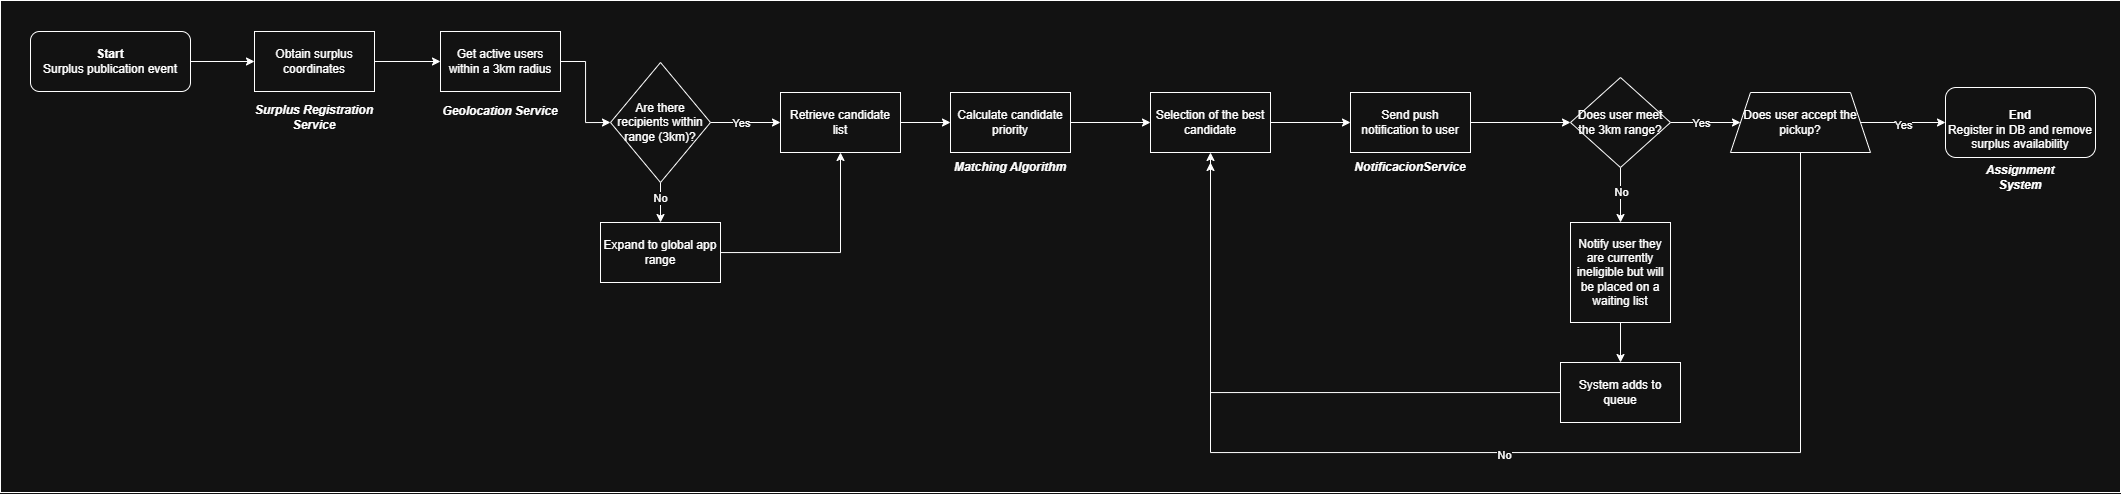

The diagram above was exported from draw.io. Its source (the exported page's mxGraphModel, read from the mxfile embedded in the PNG):
<mxGraphModel dx="3788" dy="-561" grid="1" gridSize="10" guides="1" tooltips="1" connect="1" arrows="1" fold="1" page="1" pageScale="1" pageWidth="827" pageHeight="1169" math="0" shadow="0">
  <root>
    <mxCell id="0" />
    <mxCell id="1" parent="0" />
    <mxCell id="gB789cH0uolGfLIswCcR-1" parent="1" style="rounded=0;whiteSpace=wrap;html=1;" value="" vertex="1">
      <mxGeometry height="492" width="2120" x="-2000" y="1500" as="geometry" />
    </mxCell>
    <mxCell id="gB789cH0uolGfLIswCcR-2" edge="1" parent="1" source="gB789cH0uolGfLIswCcR-3" style="edgeStyle=orthogonalEdgeStyle;rounded=0;orthogonalLoop=1;jettySize=auto;html=1;entryX=0;entryY=0.5;entryDx=0;entryDy=0;" target="gB789cH0uolGfLIswCcR-5">
      <mxGeometry relative="1" as="geometry" />
    </mxCell>
    <mxCell id="gB789cH0uolGfLIswCcR-3" parent="1" style="rounded=1;whiteSpace=wrap;html=1;" value="&lt;div&gt;&lt;span style=&quot;background-color: transparent; color: light-dark(rgb(0, 0, 0), rgb(255, 255, 255));&quot;&gt;&lt;b&gt;Start&lt;/b&gt;&lt;/span&gt;&lt;/div&gt;&lt;div&gt;Surplus publication event&lt;/div&gt;" vertex="1">
      <mxGeometry height="60" width="160" x="-1970" y="1531" as="geometry" />
    </mxCell>
    <mxCell id="gB789cH0uolGfLIswCcR-4" edge="1" parent="1" source="gB789cH0uolGfLIswCcR-5" style="edgeStyle=orthogonalEdgeStyle;rounded=0;orthogonalLoop=1;jettySize=auto;html=1;entryX=0;entryY=0.5;entryDx=0;entryDy=0;" target="gB789cH0uolGfLIswCcR-8">
      <mxGeometry relative="1" as="geometry" />
    </mxCell>
    <mxCell id="gB789cH0uolGfLIswCcR-5" parent="1" style="rounded=0;whiteSpace=wrap;html=1;" value="Obtain surplus coordinates" vertex="1">
      <mxGeometry height="60" width="120" x="-1746" y="1531" as="geometry" />
    </mxCell>
    <mxCell id="gB789cH0uolGfLIswCcR-6" parent="1" style="text;html=1;whiteSpace=wrap;strokeColor=none;fillColor=none;align=center;verticalAlign=middle;rounded=0;fontStyle=3" value="Surplus Registration Service" vertex="1">
      <mxGeometry height="30" width="120" x="-1746" y="1602" as="geometry" />
    </mxCell>
    <mxCell id="gB789cH0uolGfLIswCcR-7" edge="1" parent="1" source="gB789cH0uolGfLIswCcR-8" style="edgeStyle=orthogonalEdgeStyle;rounded=0;orthogonalLoop=1;jettySize=auto;html=1;entryX=0;entryY=0.5;entryDx=0;entryDy=0;" target="gB789cH0uolGfLIswCcR-14">
      <mxGeometry relative="1" as="geometry" />
    </mxCell>
    <mxCell id="gB789cH0uolGfLIswCcR-8" parent="1" style="rounded=0;whiteSpace=wrap;html=1;" value="Get active users within a 3km radius" vertex="1">
      <mxGeometry height="60" width="120" x="-1560" y="1531" as="geometry" />
    </mxCell>
    <mxCell id="gB789cH0uolGfLIswCcR-9" parent="1" style="text;html=1;whiteSpace=wrap;strokeColor=none;fillColor=none;align=center;verticalAlign=middle;rounded=0;fontStyle=3" value="Geolocation Service" vertex="1">
      <mxGeometry height="30" width="120" x="-1560" y="1596" as="geometry" />
    </mxCell>
    <mxCell id="gB789cH0uolGfLIswCcR-10" edge="1" parent="1" source="gB789cH0uolGfLIswCcR-14" style="edgeStyle=orthogonalEdgeStyle;rounded=0;orthogonalLoop=1;jettySize=auto;html=1;" target="gB789cH0uolGfLIswCcR-16" value="">
      <mxGeometry relative="1" as="geometry" />
    </mxCell>
    <mxCell id="gB789cH0uolGfLIswCcR-11" connectable="0" parent="gB789cH0uolGfLIswCcR-10" style="edgeLabel;html=1;align=center;verticalAlign=middle;resizable=0;points=[];" value="No" vertex="1">
      <mxGeometry relative="1" x="-0.2462" y="-1" as="geometry">
        <mxPoint as="offset" />
      </mxGeometry>
    </mxCell>
    <mxCell id="gB789cH0uolGfLIswCcR-12" edge="1" parent="1" source="gB789cH0uolGfLIswCcR-14" style="edgeStyle=orthogonalEdgeStyle;rounded=0;orthogonalLoop=1;jettySize=auto;html=1;" target="gB789cH0uolGfLIswCcR-18" value="">
      <mxGeometry relative="1" as="geometry" />
    </mxCell>
    <mxCell id="gB789cH0uolGfLIswCcR-13" connectable="0" parent="gB789cH0uolGfLIswCcR-12" style="edgeLabel;html=1;align=center;verticalAlign=middle;resizable=0;points=[];" value="Yes" vertex="1">
      <mxGeometry relative="1" x="-0.1319" as="geometry">
        <mxPoint as="offset" />
      </mxGeometry>
    </mxCell>
    <mxCell id="gB789cH0uolGfLIswCcR-14" parent="1" style="rhombus;whiteSpace=wrap;html=1;" value="Are there recipients within range (3km)?" vertex="1">
      <mxGeometry height="120" width="100" x="-1390" y="1562" as="geometry" />
    </mxCell>
    <mxCell id="gB789cH0uolGfLIswCcR-15" edge="1" parent="1" source="gB789cH0uolGfLIswCcR-16" style="edgeStyle=orthogonalEdgeStyle;rounded=0;orthogonalLoop=1;jettySize=auto;html=1;" target="gB789cH0uolGfLIswCcR-18">
      <mxGeometry relative="1" as="geometry" />
    </mxCell>
    <mxCell id="gB789cH0uolGfLIswCcR-16" parent="1" style="whiteSpace=wrap;html=1;" value=" Expand to global app range" vertex="1">
      <mxGeometry height="60" width="120" x="-1400" y="1722" as="geometry" />
    </mxCell>
    <mxCell id="gB789cH0uolGfLIswCcR-17" edge="1" parent="1" source="gB789cH0uolGfLIswCcR-18" style="edgeStyle=orthogonalEdgeStyle;rounded=0;orthogonalLoop=1;jettySize=auto;html=1;entryX=0;entryY=0.5;entryDx=0;entryDy=0;" target="gB789cH0uolGfLIswCcR-20">
      <mxGeometry relative="1" as="geometry" />
    </mxCell>
    <mxCell id="gB789cH0uolGfLIswCcR-18" parent="1" style="whiteSpace=wrap;html=1;" value="&lt;span data-path-to-node=&quot;2,6,1,0&quot;&gt;Retrieve candidate list&lt;/span&gt;" vertex="1">
      <mxGeometry height="60" width="120" x="-1220" y="1592" as="geometry" />
    </mxCell>
    <mxCell id="gB789cH0uolGfLIswCcR-19" edge="1" parent="1" source="gB789cH0uolGfLIswCcR-20" style="edgeStyle=orthogonalEdgeStyle;rounded=0;orthogonalLoop=1;jettySize=auto;html=1;" target="gB789cH0uolGfLIswCcR-23" value="">
      <mxGeometry relative="1" as="geometry" />
    </mxCell>
    <mxCell id="gB789cH0uolGfLIswCcR-20" parent="1" style="whiteSpace=wrap;html=1;" value="Calculate candidate priority" vertex="1">
      <mxGeometry height="60" width="120" x="-1050" y="1592" as="geometry" />
    </mxCell>
    <mxCell id="gB789cH0uolGfLIswCcR-21" parent="1" style="text;html=1;whiteSpace=wrap;strokeColor=none;fillColor=none;align=center;verticalAlign=middle;rounded=0;fontStyle=3" value="Matching Algorithm" vertex="1">
      <mxGeometry height="30" width="120" x="-1050" y="1652" as="geometry" />
    </mxCell>
    <mxCell id="gB789cH0uolGfLIswCcR-22" edge="1" parent="1" source="gB789cH0uolGfLIswCcR-23" style="edgeStyle=orthogonalEdgeStyle;rounded=0;orthogonalLoop=1;jettySize=auto;html=1;" target="gB789cH0uolGfLIswCcR-25" value="">
      <mxGeometry relative="1" as="geometry" />
    </mxCell>
    <mxCell id="gB789cH0uolGfLIswCcR-23" parent="1" style="whiteSpace=wrap;html=1;" value="&lt;span data-path-to-node=&quot;2,8,0,0&quot;&gt;&lt;/span&gt;&lt;span data-path-to-node=&quot;2,8,1,0&quot;&gt;Selection of the best candidate&lt;/span&gt;" vertex="1">
      <mxGeometry height="60" width="120" x="-850" y="1592" as="geometry" />
    </mxCell>
    <mxCell id="gB789cH0uolGfLIswCcR-24" edge="1" parent="1" source="gB789cH0uolGfLIswCcR-25" style="edgeStyle=orthogonalEdgeStyle;rounded=0;orthogonalLoop=1;jettySize=auto;html=1;" target="gB789cH0uolGfLIswCcR-31" value="">
      <mxGeometry relative="1" as="geometry" />
    </mxCell>
    <mxCell id="gB789cH0uolGfLIswCcR-25" parent="1" style="whiteSpace=wrap;html=1;" value="Send push notification to user" vertex="1">
      <mxGeometry height="60" width="120" x="-650" y="1592" as="geometry" />
    </mxCell>
    <mxCell id="gB789cH0uolGfLIswCcR-26" parent="1" style="text;html=1;whiteSpace=wrap;strokeColor=none;fillColor=none;align=center;verticalAlign=middle;rounded=0;fontStyle=3" value="NotificacionService" vertex="1">
      <mxGeometry height="30" width="120" x="-650" y="1652" as="geometry" />
    </mxCell>
    <mxCell id="gB789cH0uolGfLIswCcR-27" edge="1" parent="1" source="gB789cH0uolGfLIswCcR-31" style="edgeStyle=orthogonalEdgeStyle;rounded=0;orthogonalLoop=1;jettySize=auto;html=1;" target="gB789cH0uolGfLIswCcR-35">
      <mxGeometry relative="1" as="geometry" />
    </mxCell>
    <mxCell id="gB789cH0uolGfLIswCcR-28" connectable="0" parent="gB789cH0uolGfLIswCcR-27" style="edgeLabel;html=1;align=center;verticalAlign=middle;resizable=0;points=[];" value="No" vertex="1">
      <mxGeometry relative="1" x="-0.1065" as="geometry">
        <mxPoint as="offset" />
      </mxGeometry>
    </mxCell>
    <mxCell id="gB789cH0uolGfLIswCcR-29" edge="1" parent="1" source="gB789cH0uolGfLIswCcR-31" style="edgeStyle=orthogonalEdgeStyle;rounded=0;orthogonalLoop=1;jettySize=auto;html=1;" value="">
      <mxGeometry relative="1" as="geometry">
        <mxPoint x="-260" y="1622" as="targetPoint" />
      </mxGeometry>
    </mxCell>
    <mxCell id="gB789cH0uolGfLIswCcR-30" connectable="0" parent="gB789cH0uolGfLIswCcR-29" style="edgeLabel;html=1;align=center;verticalAlign=middle;resizable=0;points=[];" value="Yes" vertex="1">
      <mxGeometry relative="1" x="-0.2177" y="-2" as="geometry">
        <mxPoint x="3" y="-2" as="offset" />
      </mxGeometry>
    </mxCell>
    <mxCell id="gB789cH0uolGfLIswCcR-31" parent="1" style="rhombus;whiteSpace=wrap;html=1;" value="Does user meet the 3km range?" vertex="1">
      <mxGeometry height="90" width="100" x="-430" y="1577" as="geometry" />
    </mxCell>
    <mxCell id="gB789cH0uolGfLIswCcR-32" edge="1" parent="1" source="gB789cH0uolGfLIswCcR-33" style="edgeStyle=orthogonalEdgeStyle;rounded=0;orthogonalLoop=1;jettySize=auto;html=1;" target="gB789cH0uolGfLIswCcR-23">
      <mxGeometry relative="1" as="geometry" />
    </mxCell>
    <mxCell id="gB789cH0uolGfLIswCcR-33" parent="1" style="whiteSpace=wrap;html=1;" value="System adds to queue" vertex="1">
      <mxGeometry height="60" width="120" x="-440" y="1862" as="geometry" />
    </mxCell>
    <mxCell id="gB789cH0uolGfLIswCcR-34" edge="1" parent="1" source="gB789cH0uolGfLIswCcR-35" style="edgeStyle=orthogonalEdgeStyle;rounded=0;orthogonalLoop=1;jettySize=auto;html=1;" target="gB789cH0uolGfLIswCcR-33">
      <mxGeometry relative="1" as="geometry" />
    </mxCell>
    <mxCell id="gB789cH0uolGfLIswCcR-35" parent="1" style="whiteSpace=wrap;html=1;aspect=fixed;" value="Notify user they are currently ineligible but will be placed on a waiting list" vertex="1">
      <mxGeometry height="100" width="100" x="-430" y="1722" as="geometry" />
    </mxCell>
    <mxCell id="gB789cH0uolGfLIswCcR-36" edge="1" parent="1" source="gB789cH0uolGfLIswCcR-40" style="edgeStyle=orthogonalEdgeStyle;rounded=0;orthogonalLoop=1;jettySize=auto;html=1;" target="gB789cH0uolGfLIswCcR-41" value="">
      <mxGeometry relative="1" as="geometry" />
    </mxCell>
    <mxCell id="gB789cH0uolGfLIswCcR-37" connectable="0" parent="gB789cH0uolGfLIswCcR-36" style="edgeLabel;html=1;align=center;verticalAlign=middle;resizable=0;points=[];" value="Yes" vertex="1">
      <mxGeometry relative="1" x="-0.0057" y="-2" as="geometry">
        <mxPoint as="offset" />
      </mxGeometry>
    </mxCell>
    <mxCell id="gB789cH0uolGfLIswCcR-38" edge="1" parent="1" source="gB789cH0uolGfLIswCcR-40" style="edgeStyle=orthogonalEdgeStyle;rounded=0;orthogonalLoop=1;jettySize=auto;html=1;exitX=0.5;exitY=1;exitDx=0;exitDy=0;">
      <mxGeometry relative="1" as="geometry">
        <Array as="points">
          <mxPoint x="-200" y="1952" />
          <mxPoint x="-790" y="1952" />
        </Array>
        <mxPoint x="-790" y="1662" as="targetPoint" />
      </mxGeometry>
    </mxCell>
    <mxCell id="gB789cH0uolGfLIswCcR-39" connectable="0" parent="gB789cH0uolGfLIswCcR-38" style="edgeLabel;html=1;align=center;verticalAlign=middle;resizable=0;points=[];" value="No" vertex="1">
      <mxGeometry relative="1" x="0.0112" y="2" as="geometry">
        <mxPoint as="offset" />
      </mxGeometry>
    </mxCell>
    <mxCell id="gB789cH0uolGfLIswCcR-40" parent="1" style="shape=trapezoid;perimeter=trapezoidPerimeter;whiteSpace=wrap;html=1;fixedSize=1;" value="Does user accept the pickup?" vertex="1">
      <mxGeometry height="60" width="140" x="-270" y="1592" as="geometry" />
    </mxCell>
    <mxCell id="gB789cH0uolGfLIswCcR-41" parent="1" style="rounded=1;whiteSpace=wrap;html=1;" value="&lt;br&gt;&lt;div&gt;&lt;b data-path-to-node=&quot;2,6,1,0&quot; data-index-in-node=&quot;0&quot;&gt;End&lt;/b&gt;&lt;/div&gt;&lt;div&gt;Register in DB and remove surplus availability&lt;/div&gt;" vertex="1">
      <mxGeometry height="70" width="150" x="-55" y="1587" as="geometry" />
    </mxCell>
    <mxCell id="gB789cH0uolGfLIswCcR-42" parent="1" style="text;html=1;whiteSpace=wrap;strokeColor=none;fillColor=none;align=center;verticalAlign=middle;rounded=0;" value="&lt;b&gt;&lt;i&gt;Assignment System&lt;/i&gt;&lt;/b&gt;" vertex="1">
      <mxGeometry height="30" width="60" x="-10" y="1662" as="geometry" />
    </mxCell>
  </root>
</mxGraphModel>